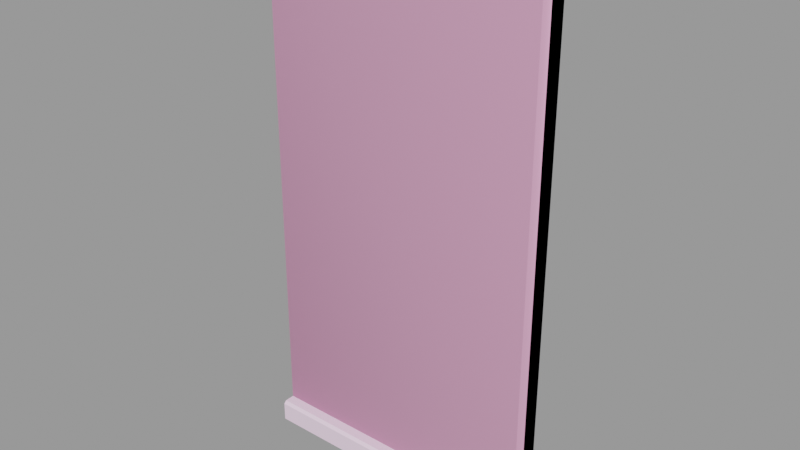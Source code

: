 # Source: window1.blend  (saved by Blender 2.92.15; exported with 4.5.12 LTS)
import bpy
from mathutils import Matrix  # noqa: F401  (used for matrix-valued properties, if any)

bpy.ops.wm.read_factory_settings(use_empty=True)
scene = bpy.context.scene
scene.name = 'window1.qc'

# ---- collections
col_window1 = bpy.data.collections.new('window1'); scene.collection.children.link(col_window1)

# ---- materials (node trees are filled in below, after node groups)
mat_window1 = bpy.data.materials.new('window1')
mat_window1.use_transparent_shadow = False
mat_window1.diffuse_color = (0.9932, 0.7477, 0.9477, 1.0)
mat_phy = bpy.data.materials.new('  phy')
mat_phy.use_transparent_shadow = False
mat_phy.diffuse_color = (0.8499, 0.4015, 0.6188, 1.0)

# ---- material node trees

# ---- meshes
me_window1 = bpy.data.meshes.new('window1')
me_window1.from_pydata([(-21.0, -0.2684, -43.5), (-21.0, -0.5203, -43.5), (-9.0, -0.2684, -43.5), (-9.0, -0.5203, -43.5), (-21.75, -0.5203, 2.25), (-21.75, -0.5203, 47.25), (-21.75, -1.45, 47.25), (-21.75, -0.7063, 2.25), (-21.75, -0.7063, 0.75), (-21.75, -1.45, -44.25), (-21.75, -0.5203, 0.75), (-21.75, -0.5203, -44.25), (-8.25, -0.7063, -44.25), (-8.25, -0.7063, 0.75), (-8.25, -0.5203, 0.75), (-8.25, -0.5203, -44.25), (-6.75, -0.7063, -44.25), (6.75, -0.7063, -44.25), (6.75, -0.5203, -44.25), (-6.75, -0.5203, -44.25), (8.25, -0.7063, -44.25), (21.75, -1.45, -44.25), (8.25, -0.5203, -44.25), (21.75, -0.5203, -44.25), (-6.75, -0.7063, 47.25), (-6.75, -0.7063, 2.25), (-6.75, -0.5203, 2.25), (-6.75, -0.5203, 47.25), (8.25, -0.7063, 47.25), (8.25, -0.7063, 2.25), (8.25, -0.5203, 2.25), (8.25, -0.5203, 47.25), (6.0, -0.5203, 46.5), (6.75, -0.5203, 47.25), (-6.0, -0.5203, 46.5), (-6.0, -0.5203, 25.5), (-6.0, -0.5203, 24.0), (6.0, -0.5203, 25.5), (6.0, -0.5203, 24.0), (6.75, -0.5203, 2.25), (6.0, -0.5203, 3.0), (-6.0, -0.5203, 3.0), (6.75, -0.7063, 0.75), (6.75, -0.5203, 0.75), (-27.0, -7.876, -51.0), (27.0, -7.876, -51.0), (27.0, -8.125, -50.72), (-27.0, -8.125, -50.72), (-27.0, -3.249, 52.5), (-27.0, -3e-06, 52.5), (-27.0, -3.248, -46.5), (-27.0, 1e-06, -51.0), (-27.0, -7.595, -46.5), (-27.0, -8.125, -47.03), (27.0, -3.248, -46.5), (24.0, -3.249, -46.5), (27.0, -7.595, -46.5), (24.0, -1.45, -46.5), (-24.0, -1.45, -46.5), (-24.0, -3.249, -46.5), (-8.25, -0.5203, 2.25), (-8.25, -0.7063, 2.25), (-8.25, -0.7063, 47.25), (-8.25, -0.5203, 47.25), (8.25, -0.5203, 0.75), (8.25, -0.7063, 0.75), (-6.75, -0.5203, 0.75), (-6.75, -0.7063, 0.75), (-6.0, -0.5203, -21.0), (-6.0, -0.5203, 0.0), (6.0, -0.5203, 0.0), (6.0, -0.5203, -21.0), (6.0, -0.5203, -22.5), (6.0, -0.5203, -43.5), (-6.0, -0.5203, -43.5), (-6.0, -0.5203, -22.5), (6.75, -0.7063, 2.25), (6.75, -0.7063, 47.25), (9.0, -0.5203, -43.5), (9.0, -0.5203, -22.5), (21.0, -0.5203, -43.5), (21.0, -0.5203, -22.5), (21.0, -0.5203, -21.0), (9.0, -0.5203, -21.0), (9.0, -0.5203, 0.0), (21.75, -0.5203, 0.75), (21.0, -0.5203, 0.0), (24.0, -3.249, 49.5), (24.0, -1.45, 49.5), (-6.0, -0.2684, 25.5), (6.0, -0.2684, 25.5), (-6.0, -0.2684, 3.0), (6.0, -0.2684, 3.0), (-6.0, -0.2684, 24.0), (6.0, -0.2684, 24.0), (-6.0, -0.2684, -21.0), (6.0, -0.2684, -21.0), (-6.0, -0.2684, 0.0), (6.0, -0.2684, 0.0), (21.0, -0.2684, 3.0), (21.0, -0.2684, 24.0), (9.0, -0.2684, 3.0), (9.0, -0.2684, 24.0), (9.0, -0.2684, -21.0), (9.0, -0.2684, 0.0), (-9.0, -0.2684, -22.5), (-21.0, -0.2684, -22.5), (-9.0, -0.2684, 3.0), (-9.0, -0.5203, 3.0), (-9.0, -0.2684, 24.0), (-9.0, -0.5203, 24.0), (-6.0, -0.2684, -22.5), (-6.0, -0.2684, -43.5), (27.0, -3.249, 52.5), (27.0, -1e-06, 52.5), (21.0, -0.2684, 25.5), (21.0, -0.2684, 46.5), (9.0, -0.2684, 25.5), (9.0, -0.2684, 46.5), (6.0, -0.2684, 46.5), (21.0, -0.2684, 0.0), (-9.0, -0.2684, 0.0), (-21.0, -0.2684, 0.0), (-9.0, -0.2684, -21.0), (-21.0, -0.2684, -21.0), (-21.0, -0.2684, 24.0), (-21.0, -0.5203, 24.0), (27.0, -8.125, -47.03), (6.0, -0.2684, -43.5), (6.0, -0.2684, -22.5), (21.0, -0.5203, 46.5), (21.0, -0.5203, 25.5), (21.0, -0.2684, -21.0), (9.0, -0.2684, -43.5), (9.0, -0.2684, -22.5), (21.75, -0.5203, 2.25), (21.75, -0.7063, 2.25), (-21.0, -0.2684, 3.0), (-9.0, -0.5203, -21.0), (-9.0, -0.5203, 0.0), (21.75, -0.7063, 0.75), (21.75, -1.45, 47.25), (21.75, -0.5203, 47.25), (-21.0, -0.5203, 3.0), (-21.0, -0.5203, 25.5), (-21.0, -0.5203, 46.5), (-9.0, -0.5203, 46.5), (-9.0, -0.5203, 25.5), (9.0, -0.5203, 25.5), (21.0, -0.2684, -22.5), (-21.0, -0.2684, 25.5), (-9.0, -0.2684, 25.5), (-21.0, -0.2684, 46.5), (-9.0, -0.2684, 46.5), (-6.0, -0.2684, 46.5), (-21.0, -0.5203, 0.0), (9.0, -0.5203, 46.5), (21.0, -0.5203, 24.0), (21.0, -0.5203, 3.0), (21.0, -0.2684, -43.5), (-21.0, -0.5203, -21.0), (-9.0, -0.5203, -22.5), (-24.0, -3.249, 49.5), (-24.0, -1.45, 49.5), (9.0, -0.5203, 3.0), (-21.0, -0.5203, -22.5), (9.0, -0.5203, 24.0), (27.0, 3e-06, -51.0)], [], [(0, 1, 2), (3, 2, 1), (4, 5, 6), (7, 4, 6), (6, 8, 7), (6, 9, 8), (9, 10, 8), (9, 11, 10), (12, 13, 14), (14, 15, 12), (16, 12, 9), (12, 15, 9), (15, 11, 9), (17, 18, 19), (17, 19, 16), (17, 16, 9), (9, 20, 17), (9, 21, 20), (21, 22, 20), (21, 23, 22), (24, 25, 26), (26, 27, 24), (28, 29, 30), (30, 31, 28), (32, 33, 34), (27, 34, 33), (35, 34, 27), (36, 35, 27), (35, 36, 37), (38, 37, 36), (33, 37, 38), (38, 39, 33), (38, 40, 39), (40, 41, 39), (26, 39, 41), (26, 41, 36), (27, 26, 36), (33, 32, 37), (17, 42, 43), (43, 18, 17), (44, 45, 46), (46, 47, 44), (48, 49, 50), (51, 50, 49), (51, 44, 50), (52, 50, 44), (44, 47, 52), (53, 52, 47), (54, 55, 56), (52, 56, 55), (57, 58, 59), (59, 55, 57), (59, 52, 55), (50, 52, 59), (60, 61, 62), (62, 63, 60), (64, 65, 20), (20, 22, 64), (66, 67, 16), (16, 19, 66), (68, 66, 19), (68, 69, 66), (66, 69, 43), (70, 43, 69), (43, 70, 71), (18, 43, 71), (71, 72, 18), (72, 73, 18), (73, 74, 18), (19, 18, 74), (19, 74, 75), (19, 75, 68), (75, 72, 68), (71, 68, 72), (39, 76, 77), (77, 33, 39), (22, 78, 79), (22, 23, 78), (80, 78, 23), (81, 80, 23), (82, 81, 23), (81, 82, 79), (83, 79, 82), (79, 83, 22), (83, 64, 22), (83, 84, 64), (64, 84, 85), (86, 85, 84), (85, 86, 82), (23, 85, 82), (87, 88, 55), (57, 55, 88), (35, 37, 89), (90, 89, 37), (91, 92, 93), (94, 93, 92), (95, 96, 97), (98, 97, 96), (99, 100, 101), (102, 101, 100), (94, 92, 38), (40, 38, 92), (103, 104, 83), (84, 83, 104), (105, 106, 2), (0, 2, 106), (107, 108, 109), (110, 109, 108), (111, 75, 112), (74, 112, 75), (48, 113, 49), (114, 49, 113), (115, 116, 117), (118, 117, 116), (119, 90, 32), (37, 32, 90), (104, 120, 84), (86, 84, 120), (121, 122, 123), (124, 123, 122), (109, 110, 125), (126, 125, 110), (97, 69, 95), (68, 95, 69), (53, 127, 52), (56, 52, 127), (112, 128, 111), (129, 111, 128), (41, 40, 91), (92, 91, 40), (74, 73, 112), (128, 112, 73), (116, 115, 130), (131, 130, 115), (120, 132, 86), (82, 86, 132), (133, 134, 78), (79, 78, 134), (30, 29, 135), (136, 135, 29), (137, 107, 125), (109, 125, 107), (93, 36, 91), (41, 91, 36), (123, 138, 121), (139, 121, 138), (85, 23, 21), (140, 85, 21), (136, 140, 21), (21, 141, 136), (141, 135, 136), (141, 142, 135), (77, 28, 141), (28, 31, 141), (31, 142, 141), (24, 27, 33), (24, 33, 77), (24, 77, 141), (62, 24, 141), (141, 6, 62), (6, 63, 62), (6, 5, 63), (110, 108, 60), (108, 143, 60), (4, 60, 143), (4, 143, 126), (5, 4, 126), (126, 144, 5), (144, 145, 5), (145, 146, 5), (63, 5, 146), (63, 146, 147), (60, 63, 147), (147, 110, 60), (110, 147, 126), (144, 126, 147), (43, 42, 66), (67, 66, 42), (25, 76, 26), (39, 26, 76), (69, 97, 70), (98, 70, 97), (115, 117, 131), (148, 131, 117), (132, 103, 82), (83, 82, 103), (134, 149, 79), (81, 79, 149), (85, 140, 64), (65, 64, 140), (150, 151, 152), (153, 152, 151), (154, 34, 89), (35, 89, 34), (121, 139, 122), (155, 122, 139), (53, 47, 127), (46, 127, 47), (117, 118, 148), (156, 148, 118), (100, 99, 157), (158, 157, 99), (149, 159, 81), (80, 81, 159), (152, 145, 150), (144, 150, 145), (122, 155, 124), (160, 124, 155), (2, 3, 105), (161, 105, 3), (60, 4, 61), (7, 61, 4), (162, 59, 163), (58, 163, 59), (55, 54, 87), (113, 87, 54), (87, 113, 162), (48, 162, 113), (48, 50, 162), (59, 162, 50), (36, 93, 38), (94, 38, 93), (163, 88, 162), (87, 162, 88), (118, 116, 156), (130, 156, 116), (99, 101, 158), (164, 158, 101), (159, 133, 80), (78, 80, 133), (150, 144, 151), (147, 151, 144), (124, 160, 123), (138, 123, 160), (105, 161, 106), (165, 106, 161), (10, 14, 8), (13, 8, 14), (42, 76, 67), (25, 67, 76), (20, 65, 17), (42, 17, 65), (65, 29, 42), (76, 42, 29), (76, 29, 77), (28, 77, 29), (65, 140, 29), (136, 29, 140), (12, 16, 13), (67, 13, 16), (13, 67, 61), (25, 61, 67), (25, 24, 61), (62, 61, 24), (7, 8, 61), (13, 61, 8), (165, 161, 160), (138, 160, 161), (14, 138, 161), (14, 139, 138), (14, 10, 139), (155, 139, 10), (160, 155, 10), (160, 10, 11), (11, 165, 160), (11, 1, 165), (11, 15, 1), (3, 1, 15), (161, 3, 15), (161, 15, 14), (68, 71, 95), (96, 95, 71), (34, 154, 32), (119, 32, 154), (89, 90, 154), (119, 154, 90), (134, 133, 149), (159, 149, 133), (101, 102, 164), (166, 164, 102), (129, 128, 72), (73, 72, 128), (151, 147, 153), (146, 153, 147), (125, 126, 137), (143, 137, 126), (106, 165, 0), (1, 0, 165), (113, 54, 114), (167, 114, 54), (167, 54, 45), (46, 45, 54), (54, 56, 46), (127, 46, 56), (75, 111, 72), (129, 72, 111), (167, 45, 51), (44, 51, 45), (104, 103, 120), (132, 120, 103), (102, 100, 166), (157, 166, 100), (98, 96, 70), (71, 70, 96), (166, 157, 148), (131, 148, 157), (130, 142, 156), (31, 156, 142), (148, 156, 31), (148, 31, 30), (30, 166, 148), (30, 164, 166), (30, 135, 164), (158, 164, 135), (157, 158, 135), (157, 135, 142), (142, 131, 157), (142, 130, 131), (6, 163, 9), (58, 9, 163), (58, 57, 9), (21, 9, 57), (21, 57, 141), (88, 141, 57), (141, 88, 6), (163, 6, 88), (153, 146, 152), (145, 152, 146), (137, 143, 107), (108, 107, 143)])
me_window1.polygons.foreach_set('use_smooth', [True] * 330)
_k = set([(0, 1), (0, 2), (0, 106), (1, 3), (1, 165), (2, 3), (2, 105), (3, 161), (4, 5), (4, 7), (4, 60), (5, 6), (5, 63), (6, 9), (6, 141), (7, 8), (7, 61), (8, 10), (8, 13), (9, 11), (9, 21), (10, 11), (10, 14), (11, 15), (12, 13), (12, 15), (12, 16), (13, 14), (14, 15), (16, 19), (16, 67), (17, 18), (17, 20), (17, 42), (18, 19), (18, 43), (19, 66), (20, 22), (20, 65), (21, 23), (21, 141), (22, 23), (22, 64), (23, 85), (24, 25), (24, 27), (24, 62), (25, 26), (25, 76), (26, 27), (26, 39), (27, 33), (28, 29), (28, 31), (28, 77), (29, 30), (29, 136), (30, 31), (30, 135), (31, 142), (32, 34), (32, 37), (32, 119), (33, 39), (33, 77), (34, 35), (34, 154), (35, 37), (35, 89), (36, 38), (36, 41), (36, 93), (37, 90), (38, 40), (38, 94), (39, 76), (40, 41), (40, 92), (41, 91), (42, 43), (42, 67), (43, 66), (44, 45), (44, 47), (44, 51), (45, 46), (45, 167), (46, 47), (46, 127), (47, 53), (48, 49), (48, 50), (48, 113), (49, 113), (50, 51), (50, 52), (50, 59), (52, 53), (52, 56), (53, 127), (54, 55), (54, 56), (54, 113), (54, 114), (55, 57), (55, 87), (56, 127), (57, 58), (57, 88), (58, 59), (58, 163), (59, 162), (60, 61), (60, 63), (61, 62), (62, 63), (64, 65), (64, 85), (65, 140), (66, 67), (68, 69), (68, 71), (68, 95), (69, 70), (69, 97), (70, 71), (70, 98), (71, 96), (72, 73), (72, 75), (72, 129), (73, 74), (73, 128), (74, 75), (74, 112), (75, 111), (76, 77), (78, 79), (78, 80), (78, 133), (79, 81), (79, 134), (80, 81), (80, 159), (81, 149), (82, 83), (82, 86), (82, 132), (83, 84), (83, 103), (84, 86), (84, 104), (85, 140), (86, 120), (87, 88), (87, 162), (88, 163), (89, 90), (89, 154), (90, 119), (91, 92), (91, 93), (92, 94), (93, 94), (95, 96), (95, 97), (96, 98), (97, 98), (99, 100), (99, 101), (99, 158), (100, 102), (100, 157), (101, 102), (101, 164), (102, 166), (103, 104), (103, 132), (104, 120), (105, 106), (105, 161), (106, 165), (107, 108), (107, 109), (107, 137), (108, 110), (108, 143), (109, 110), (109, 125), (110, 126), (111, 112), (111, 129), (112, 128), (113, 114), (115, 116), (115, 117), (115, 131), (116, 118), (116, 130), (117, 118), (117, 148), (118, 156), (119, 154), (120, 132), (121, 122), (121, 123), (121, 139), (122, 124), (122, 155), (123, 124), (123, 138), (124, 160), (125, 126), (125, 137), (126, 143), (128, 129), (130, 131), (130, 156), (131, 148), (133, 134), (133, 159), (134, 149), (135, 136), (135, 142), (136, 140), (137, 143), (138, 139), (138, 160), (139, 155), (141, 142), (144, 145), (144, 147), (144, 150), (145, 146), (145, 152), (146, 147), (146, 153), (147, 151), (148, 156), (149, 159), (150, 151), (150, 152), (151, 153), (152, 153), (155, 160), (157, 158), (157, 166), (158, 164), (161, 165), (162, 163), (164, 166)])
me_window1.attributes.new('sharp_edge', 'BOOLEAN', 'EDGE').data.foreach_set('value', [ (min(e.vertices), max(e.vertices)) in _k for e in me_window1.edges])
_uv = me_window1.uv_layers.new(name='UVMap')
_uv.uv.foreach_set('vector', [0.2974, 0.1076, 0.2961, 0.1064, 0.3501, 0.1076, 0.3513, 0.1064, 0.3501, 0.1076, 0.2961, 0.1064, 0.2912, 0.3302, 0.2912, 0.5545, 0.2869, 0.5545, 0.2903, 0.3302, 0.2912, 0.3302, 0.2869, 0.5545, 0.2869, 0.5545, 0.2904, 0.3226, 0.2903, 0.3302, 0.2869, 0.5545, 0.2869, 0.09499, 0.2904, 0.3226, 0.2869, 0.09499, 0.2912, 0.3226, 0.2904, 0.3226, 0.2869, 0.09499, 0.2912, 0.09499, 0.2912, 0.3226, 0.3556, 0.1028, 0.3556, 0.32, 0.3548, 0.32, 0.3548, 0.32, 0.3548, 0.1028, 0.3556, 0.1028, 0.3638, 0.1003, 0.3567, 0.1003, 0.2937, 0.0967, 0.3567, 0.1003, 0.3566, 0.1012, 0.2937, 0.0967, 0.3566, 0.1012, 0.2937, 0.1012, 0.2937, 0.0967, 0.4291, 0.1003, 0.4291, 0.1012, 0.3639, 0.1012, 0.4291, 0.1003, 0.3639, 0.1012, 0.3638, 0.1003, 0.4291, 0.1003, 0.3638, 0.1003, 0.2937, 0.0967, 0.2937, 0.0967, 0.4362, 0.1003, 0.4291, 0.1003, 0.2937, 0.0967, 0.4993, 0.0967, 0.4362, 0.1003, 0.4993, 0.0967, 0.4363, 0.1012, 0.4362, 0.1003, 0.4993, 0.0967, 0.4993, 0.1012, 0.4363, 0.1012, 0.365, 0.5485, 0.365, 0.3315, 0.3658, 0.3315, 0.3658, 0.3315, 0.3658, 0.5485, 0.365, 0.5485, 0.4371, 0.5484, 0.4371, 0.3324, 0.4379, 0.3324, 0.4379, 0.3324, 0.4379, 0.5484, 0.4371, 0.5484, 0.4238, 0.5449, 0.4272, 0.5485, 0.3691, 0.5449, 0.3658, 0.5485, 0.3691, 0.5449, 0.4272, 0.5485, 0.3691, 0.4436, 0.3691, 0.5449, 0.3658, 0.5485, 0.3691, 0.4364, 0.3691, 0.4436, 0.3658, 0.5485, 0.3691, 0.4436, 0.3691, 0.4364, 0.4238, 0.4436, 0.4238, 0.4364, 0.4238, 0.4436, 0.3691, 0.4364, 0.4272, 0.5485, 0.4238, 0.4436, 0.4238, 0.4364, 0.4238, 0.4364, 0.4272, 0.3315, 0.4272, 0.5485, 0.4238, 0.4364, 0.4238, 0.335, 0.4272, 0.3315, 0.4238, 0.335, 0.3691, 0.335, 0.4272, 0.3315, 0.3658, 0.3315, 0.4272, 0.3315, 0.3691, 0.335, 0.3658, 0.3315, 0.3691, 0.335, 0.3691, 0.4364, 0.3658, 0.5485, 0.3658, 0.3315, 0.3691, 0.4364, 0.4272, 0.5485, 0.4238, 0.5449, 0.4238, 0.4436, 0.428, 0.1027, 0.428, 0.3208, 0.4272, 0.3208, 0.4272, 0.3208, 0.4272, 0.1027, 0.428, 0.1027, 0.2609, 0.03854, 0.5321, 0.03854, 0.5321, 0.04042, 0.5321, 0.04042, 0.2609, 0.04042, 0.2609, 0.03854, 0.2336, 0.5182, 0.2113, 0.5183, 0.2336, 0.06025, 0.2113, 0.03884, 0.2336, 0.06025, 0.2113, 0.5183, 0.2113, 0.03884, 0.2597, 0.03884, 0.2336, 0.06025, 0.2584, 0.06025, 0.2336, 0.06025, 0.2597, 0.03884, 0.2597, 0.03884, 0.2609, 0.04042, 0.2584, 0.06025, 0.2609, 0.05749, 0.2584, 0.06025, 0.2609, 0.04042, 0.5321, 0.08265, 0.5173, 0.08265, 0.5321, 0.06125, 0.2609, 0.06125, 0.5321, 0.06125, 0.5173, 0.08265, 0.5173, 0.08542, 0.2756, 0.08542, 0.2756, 0.08265, 0.2756, 0.08265, 0.5173, 0.08265, 0.5173, 0.08542, 0.2756, 0.08265, 0.2609, 0.06125, 0.5173, 0.08265, 0.2609, 0.08265, 0.2609, 0.06125, 0.2756, 0.08265, 0.355, 0.3324, 0.3558, 0.3324, 0.3558, 0.5484, 0.3558, 0.5484, 0.355, 0.5484, 0.355, 0.3324, 0.4382, 0.32, 0.4373, 0.32, 0.4373, 0.1028, 0.4373, 0.1028, 0.4382, 0.1028, 0.4382, 0.32, 0.3658, 0.3208, 0.365, 0.3208, 0.365, 0.1027, 0.365, 0.1027, 0.3658, 0.1027, 0.3658, 0.3208, 0.3691, 0.2154, 0.3658, 0.3208, 0.3658, 0.1027, 0.3691, 0.2154, 0.3691, 0.3172, 0.3658, 0.3208, 0.3658, 0.3208, 0.3691, 0.3172, 0.4272, 0.3208, 0.4238, 0.3172, 0.4272, 0.3208, 0.3691, 0.3172, 0.4272, 0.3208, 0.4238, 0.3172, 0.4238, 0.2154, 0.4272, 0.1027, 0.4272, 0.3208, 0.4238, 0.2154, 0.4238, 0.2154, 0.4238, 0.2081, 0.4272, 0.1027, 0.4238, 0.2081, 0.4238, 0.1063, 0.4272, 0.1027, 0.4238, 0.1063, 0.3691, 0.1063, 0.4272, 0.1027, 0.3658, 0.1027, 0.4272, 0.1027, 0.3691, 0.1063, 0.3658, 0.1027, 0.3691, 0.1063, 0.3691, 0.2081, 0.3658, 0.1027, 0.3691, 0.2081, 0.3691, 0.2154, 0.3691, 0.2081, 0.4238, 0.2081, 0.3691, 0.2154, 0.4238, 0.2154, 0.3691, 0.2154, 0.4238, 0.2081, 0.4272, 0.3315, 0.428, 0.3315, 0.428, 0.5485, 0.428, 0.5485, 0.4272, 0.5485, 0.4272, 0.3315, 0.4382, 0.1028, 0.4416, 0.1064, 0.4416, 0.2078, 0.4382, 0.1028, 0.5003, 0.1028, 0.4416, 0.1064, 0.4969, 0.1064, 0.4416, 0.1064, 0.5003, 0.1028, 0.4969, 0.2078, 0.4969, 0.1064, 0.5003, 0.1028, 0.4969, 0.215, 0.4969, 0.2078, 0.5003, 0.1028, 0.4969, 0.2078, 0.4969, 0.215, 0.4416, 0.2078, 0.4416, 0.215, 0.4416, 0.2078, 0.4969, 0.215, 0.4416, 0.2078, 0.4416, 0.215, 0.4382, 0.1028, 0.4416, 0.215, 0.4382, 0.32, 0.4382, 0.1028, 0.4416, 0.215, 0.4416, 0.3164, 0.4382, 0.32, 0.4382, 0.32, 0.4416, 0.3164, 0.5003, 0.32, 0.4969, 0.3164, 0.5003, 0.32, 0.4416, 0.3164, 0.5003, 0.32, 0.4969, 0.3164, 0.4969, 0.215, 0.5003, 0.1028, 0.5003, 0.32, 0.4969, 0.215, 0.5304, 0.5677, 0.5173, 0.5675, 0.5304, 0.08542, 0.5173, 0.08542, 0.5304, 0.08542, 0.5173, 0.5675, 0.3691, 0.4436, 0.4238, 0.4436, 0.3705, 0.4447, 0.4224, 0.4447, 0.3705, 0.4447, 0.4238, 0.4436, 0.01535, 0.76, 0.1995, 0.76, 0.01535, 0.9861, 0.1995, 0.9861, 0.01535, 0.9861, 0.1995, 0.76, 0.01535, 0.76, 0.1995, 0.76, 0.01535, 0.9861, 0.1995, 0.9861, 0.01535, 0.9861, 0.1995, 0.76, 0.1995, 0.76, 0.1995, 0.9861, 0.01535, 0.76, 0.01535, 0.9861, 0.01535, 0.76, 0.1995, 0.9861, 0.4227, 0.4353, 0.4227, 0.3363, 0.4238, 0.4364, 0.4238, 0.335, 0.4238, 0.4364, 0.4227, 0.3363, 0.4428, 0.2161, 0.4427, 0.3153, 0.4416, 0.215, 0.4416, 0.3164, 0.4416, 0.215, 0.4427, 0.3153, 0.1995, 0.9861, 0.01535, 0.9861, 0.1995, 0.76, 0.01535, 0.76, 0.1995, 0.76, 0.01535, 0.9861, 0.3504, 0.3372, 0.3516, 0.336, 0.3504, 0.4357, 0.3516, 0.4368, 0.3504, 0.4357, 0.3516, 0.336, 0.3703, 0.2069, 0.3691, 0.2081, 0.3703, 0.1074, 0.3691, 0.1063, 0.3703, 0.1074, 0.3691, 0.2081, 0.2454, 0.5962, 0.5475, 0.5962, 0.2454, 0.6178, 0.5475, 0.6178, 0.2454, 0.6178, 0.5475, 0.5962, 0.1995, 0.76, 0.1995, 0.9861, 0.01535, 0.76, 0.01535, 0.9861, 0.01535, 0.76, 0.1995, 0.9861, 0.4227, 0.5439, 0.4227, 0.4445, 0.4238, 0.5449, 0.4238, 0.4436, 0.4238, 0.5449, 0.4227, 0.4445, 0.4428, 0.3152, 0.4956, 0.3152, 0.4416, 0.3164, 0.4969, 0.3164, 0.4416, 0.3164, 0.4956, 0.3152, 0.1995, 0.9861, 0.01535, 0.9861, 0.1995, 0.76, 0.01535, 0.76, 0.1995, 0.76, 0.01535, 0.9861, 0.3503, 0.4356, 0.3516, 0.4368, 0.2972, 0.4356, 0.2959, 0.4368, 0.2972, 0.4356, 0.3516, 0.4368, 0.3703, 0.3161, 0.3691, 0.3172, 0.3703, 0.2165, 0.3691, 0.2154, 0.3703, 0.2165, 0.3691, 0.3172, 0.2609, 0.05749, 0.5321, 0.05749, 0.2609, 0.06125, 0.5321, 0.06125, 0.2609, 0.06125, 0.5321, 0.05749, 0.01535, 0.76, 0.1995, 0.76, 0.01535, 0.9861, 0.1995, 0.9861, 0.01535, 0.9861, 0.1995, 0.76, 0.3691, 0.335, 0.4238, 0.335, 0.3705, 0.3361, 0.4224, 0.3361, 0.3705, 0.3361, 0.4238, 0.335, 0.3691, 0.1063, 0.4238, 0.1063, 0.3705, 0.1075, 0.4224, 0.1075, 0.3705, 0.1075, 0.4238, 0.1063, 0.4959, 0.5437, 0.4959, 0.4449, 0.497, 0.5447, 0.497, 0.444, 0.497, 0.5447, 0.4959, 0.4449, 0.4957, 0.3153, 0.4957, 0.2161, 0.4969, 0.3164, 0.4969, 0.215, 0.4969, 0.3164, 0.4957, 0.2161, 0.4428, 0.1075, 0.4428, 0.2065, 0.4416, 0.1064, 0.4416, 0.2078, 0.4416, 0.1064, 0.4428, 0.2065, 0.4379, 0.3324, 0.4379, 0.3315, 0.5005, 0.3324, 0.5005, 0.3315, 0.5005, 0.3324, 0.4379, 0.3315, 0.01535, 0.76, 0.1995, 0.76, 0.01535, 0.9861, 0.1995, 0.9861, 0.01535, 0.9861, 0.1995, 0.76, 0.3703, 0.4353, 0.3691, 0.4364, 0.3703, 0.3363, 0.3691, 0.335, 0.3703, 0.3363, 0.3691, 0.4364, 0.3502, 0.2161, 0.3513, 0.215, 0.3502, 0.3153, 0.3514, 0.3164, 0.3502, 0.3153, 0.3513, 0.215, 0.5017, 0.3226, 0.5017, 0.09499, 0.506, 0.09499, 0.5026, 0.3226, 0.5017, 0.3226, 0.506, 0.09499, 0.5026, 0.3302, 0.5026, 0.3226, 0.506, 0.09499, 0.506, 0.09499, 0.506, 0.5545, 0.5026, 0.3302, 0.506, 0.5545, 0.5018, 0.3302, 0.5026, 0.3302, 0.506, 0.5545, 0.5018, 0.5545, 0.5018, 0.3302, 0.4291, 0.5504, 0.4362, 0.5504, 0.5, 0.554, 0.4362, 0.5504, 0.4362, 0.5495, 0.5, 0.554, 0.4362, 0.5495, 0.5, 0.5495, 0.5, 0.554, 0.3638, 0.5504, 0.3638, 0.5495, 0.4291, 0.5495, 0.3638, 0.5504, 0.4291, 0.5495, 0.4291, 0.5504, 0.3638, 0.5504, 0.4291, 0.5504, 0.5, 0.554, 0.3567, 0.5504, 0.3638, 0.5504, 0.5, 0.554, 0.5, 0.554, 0.293, 0.554, 0.3567, 0.5504, 0.293, 0.554, 0.3567, 0.5495, 0.3567, 0.5504, 0.293, 0.554, 0.293, 0.5495, 0.3567, 0.5495, 0.3516, 0.4368, 0.3516, 0.336, 0.355, 0.3324, 0.3516, 0.336, 0.2959, 0.336, 0.355, 0.3324, 0.2925, 0.3324, 0.355, 0.3324, 0.2959, 0.336, 0.2925, 0.3324, 0.2959, 0.336, 0.2959, 0.4368, 0.2925, 0.5484, 0.2925, 0.3324, 0.2959, 0.4368, 0.2959, 0.4368, 0.2959, 0.444, 0.2925, 0.5484, 0.2959, 0.444, 0.2959, 0.5447, 0.2925, 0.5484, 0.2959, 0.5447, 0.3516, 0.5447, 0.2925, 0.5484, 0.355, 0.5484, 0.2925, 0.5484, 0.3516, 0.5447, 0.355, 0.5484, 0.3516, 0.5447, 0.3516, 0.444, 0.355, 0.3324, 0.355, 0.5484, 0.3516, 0.444, 0.3516, 0.444, 0.3516, 0.4368, 0.355, 0.3324, 0.3516, 0.4368, 0.3516, 0.444, 0.2959, 0.4368, 0.2959, 0.444, 0.2959, 0.4368, 0.3516, 0.444, 0.4272, 0.3208, 0.4272, 0.3217, 0.3658, 0.3208, 0.3658, 0.3217, 0.3658, 0.3208, 0.4272, 0.3217, 0.3658, 0.3307, 0.4272, 0.3307, 0.3658, 0.3315, 0.4272, 0.3315, 0.3658, 0.3315, 0.4272, 0.3307, 0.3691, 0.3172, 0.3705, 0.3161, 0.4238, 0.3172, 0.4224, 0.3161, 0.4238, 0.3172, 0.3705, 0.3161, 0.4957, 0.4451, 0.4426, 0.4451, 0.497, 0.444, 0.4414, 0.444, 0.497, 0.444, 0.4426, 0.4451, 0.4956, 0.2162, 0.4428, 0.2162, 0.4969, 0.215, 0.4416, 0.215, 0.4969, 0.215, 0.4428, 0.2162, 0.4429, 0.2066, 0.4956, 0.2066, 0.4416, 0.2078, 0.4969, 0.2078, 0.4416, 0.2078, 0.4956, 0.2066, 0.5003, 0.32, 0.5003, 0.3209, 0.4382, 0.32, 0.4382, 0.3209, 0.4382, 0.32, 0.5003, 0.3209, 0.01535, 0.76, 0.1995, 0.76, 0.01535, 0.9861, 0.1995, 0.9861, 0.01535, 0.9861, 0.1995, 0.76, 0.3703, 0.5439, 0.3691, 0.5449, 0.3703, 0.4445, 0.3691, 0.4436, 0.3703, 0.4445, 0.3691, 0.5449, 0.3501, 0.3152, 0.3514, 0.3164, 0.2973, 0.3152, 0.2961, 0.3164, 0.2973, 0.3152, 0.3514, 0.3164, 0.2609, 0.05749, 0.2609, 0.04042, 0.5321, 0.05749, 0.5321, 0.04042, 0.5321, 0.05749, 0.2609, 0.04042, 0.4425, 0.4449, 0.4425, 0.5437, 0.4414, 0.444, 0.4414, 0.5447, 0.4414, 0.444, 0.4425, 0.5437, 0.4959, 0.4357, 0.4959, 0.3372, 0.497, 0.4368, 0.497, 0.336, 0.497, 0.4368, 0.4959, 0.3372, 0.4957, 0.2065, 0.4957, 0.1075, 0.4969, 0.2078, 0.4969, 0.1064, 0.4969, 0.2078, 0.4957, 0.1075, 0.2971, 0.5437, 0.2959, 0.5447, 0.2971, 0.4449, 0.2959, 0.444, 0.2971, 0.4449, 0.2959, 0.5447, 0.2972, 0.3153, 0.2961, 0.3164, 0.2972, 0.2161, 0.2961, 0.215, 0.2972, 0.2161, 0.2961, 0.3164, 0.3502, 0.1075, 0.3513, 0.1064, 0.3502, 0.2065, 0.3513, 0.2078, 0.3502, 0.2065, 0.3513, 0.1064, 0.355, 0.3324, 0.2925, 0.3324, 0.355, 0.3315, 0.2925, 0.3315, 0.355, 0.3315, 0.2925, 0.3324, 0.2626, 0.5677, 0.2626, 0.08542, 0.2756, 0.5675, 0.2756, 0.08542, 0.2756, 0.5675, 0.2626, 0.08542, 0.5319, 0.09941, 0.5475, 0.09941, 0.5319, 0.5813, 0.5475, 0.5962, 0.5319, 0.5813, 0.5475, 0.09941, 0.5319, 0.5813, 0.5475, 0.5962, 0.261, 0.5813, 0.2454, 0.5962, 0.261, 0.5813, 0.5475, 0.5962, 0.2454, 0.5962, 0.2454, 0.09941, 0.261, 0.5813, 0.261, 0.09941, 0.261, 0.5813, 0.2454, 0.09941, 0.3691, 0.4364, 0.3705, 0.4352, 0.4238, 0.4364, 0.4224, 0.4352, 0.4238, 0.4364, 0.3705, 0.4352, 0.2756, 0.5675, 0.5173, 0.5675, 0.2756, 0.579, 0.5173, 0.579, 0.2756, 0.579, 0.5173, 0.5675, 0.4427, 0.5436, 0.4958, 0.5436, 0.4414, 0.5447, 0.497, 0.5447, 0.4414, 0.5447, 0.4958, 0.5436, 0.4957, 0.3371, 0.4426, 0.3371, 0.497, 0.336, 0.4414, 0.336, 0.497, 0.336, 0.4426, 0.3371, 0.4956, 0.1076, 0.4428, 0.1076, 0.4969, 0.1064, 0.4416, 0.1064, 0.4969, 0.1064, 0.4428, 0.1076, 0.2972, 0.4451, 0.2959, 0.444, 0.3504, 0.4451, 0.3516, 0.444, 0.3504, 0.4451, 0.2959, 0.444, 0.2974, 0.2162, 0.2961, 0.215, 0.3502, 0.2162, 0.3513, 0.215, 0.3502, 0.2162, 0.2961, 0.215, 0.3501, 0.2066, 0.3513, 0.2078, 0.2974, 0.2066, 0.2961, 0.2078, 0.2974, 0.2066, 0.3513, 0.2078, 0.2927, 0.32, 0.3548, 0.32, 0.2927, 0.3209, 0.3548, 0.3209, 0.2927, 0.3209, 0.3548, 0.32, 0.4291, 0.3229, 0.4291, 0.3302, 0.3638, 0.3229, 0.3638, 0.3302, 0.3638, 0.3229, 0.4291, 0.3302, 0.4362, 0.1003, 0.4362, 0.3229, 0.4291, 0.1003, 0.4291, 0.3229, 0.4291, 0.1003, 0.4362, 0.3229, 0.4362, 0.3229, 0.4362, 0.3302, 0.4291, 0.3229, 0.4291, 0.3302, 0.4291, 0.3229, 0.4362, 0.3302, 0.4291, 0.3302, 0.4362, 0.3302, 0.4291, 0.5504, 0.4362, 0.5504, 0.4291, 0.5504, 0.4362, 0.3302, 0.4362, 0.3229, 0.5004, 0.3229, 0.4362, 0.3302, 0.5003, 0.3302, 0.4362, 0.3302, 0.5004, 0.3229, 0.3567, 0.1003, 0.3638, 0.1003, 0.3567, 0.3229, 0.3638, 0.3229, 0.3567, 0.3229, 0.3638, 0.1003, 0.3567, 0.3229, 0.3638, 0.3229, 0.3567, 0.3302, 0.3638, 0.3302, 0.3567, 0.3302, 0.3638, 0.3229, 0.3638, 0.3302, 0.3638, 0.5504, 0.3567, 0.3302, 0.3567, 0.5504, 0.3567, 0.3302, 0.3638, 0.5504, 0.2926, 0.3302, 0.2926, 0.3229, 0.3567, 0.3302, 0.3567, 0.3229, 0.3567, 0.3302, 0.2926, 0.3229, 0.2961, 0.2078, 0.3513, 0.2078, 0.2961, 0.215, 0.3513, 0.215, 0.2961, 0.215, 0.3513, 0.2078, 0.3548, 0.32, 0.3513, 0.215, 0.3513, 0.2078, 0.3548, 0.32, 0.3514, 0.3164, 0.3513, 0.215, 0.3548, 0.32, 0.2927, 0.32, 0.3514, 0.3164, 0.2961, 0.3164, 0.3514, 0.3164, 0.2927, 0.32, 0.2961, 0.215, 0.2961, 0.3164, 0.2927, 0.32, 0.2961, 0.215, 0.2927, 0.32, 0.2927, 0.1028, 0.2927, 0.1028, 0.2961, 0.2078, 0.2961, 0.215, 0.2927, 0.1028, 0.2961, 0.1064, 0.2961, 0.2078, 0.2927, 0.1028, 0.3548, 0.1028, 0.2961, 0.1064, 0.3513, 0.1064, 0.2961, 0.1064, 0.3548, 0.1028, 0.3513, 0.2078, 0.3513, 0.1064, 0.3548, 0.1028, 0.3513, 0.2078, 0.3548, 0.1028, 0.3548, 0.32, 0.3691, 0.2154, 0.4238, 0.2154, 0.3705, 0.2165, 0.4224, 0.2165, 0.3705, 0.2165, 0.4238, 0.2154, 0.3691, 0.5449, 0.3705, 0.5438, 0.4238, 0.5449, 0.4224, 0.5438, 0.4238, 0.5449, 0.3705, 0.5438, 0.01535, 0.76, 0.1995, 0.76, 0.01535, 0.9861, 0.1995, 0.9861, 0.01535, 0.9861, 0.1995, 0.76, 0.01535, 0.9861, 0.01535, 0.76, 0.1995, 0.9861, 0.1995, 0.76, 0.1995, 0.9861, 0.01535, 0.76, 0.4425, 0.3372, 0.4425, 0.4357, 0.4414, 0.336, 0.4414, 0.4368, 0.4414, 0.336, 0.4425, 0.4357, 0.4227, 0.2069, 0.4227, 0.1074, 0.4238, 0.2081, 0.4238, 0.1063, 0.4238, 0.2081, 0.4227, 0.1074, 0.3504, 0.4449, 0.3516, 0.444, 0.3504, 0.5437, 0.3516, 0.5447, 0.3504, 0.5437, 0.3516, 0.444, 0.2971, 0.4357, 0.2959, 0.4368, 0.2971, 0.3372, 0.2959, 0.336, 0.2971, 0.3372, 0.2959, 0.4368, 0.2972, 0.2065, 0.2961, 0.2078, 0.2973, 0.1075, 0.2961, 0.1064, 0.2973, 0.1075, 0.2961, 0.2078, 0.5594, 0.5182, 0.5594, 0.06025, 0.5816, 0.5183, 0.5816, 0.03884, 0.5816, 0.5183, 0.5594, 0.06025, 0.5816, 0.03884, 0.5594, 0.06025, 0.5333, 0.03884, 0.5321, 0.04042, 0.5333, 0.03884, 0.5594, 0.06025, 0.5594, 0.06025, 0.5345, 0.06025, 0.5321, 0.04042, 0.5321, 0.05749, 0.5321, 0.04042, 0.5345, 0.06025, 0.3691, 0.2081, 0.3705, 0.207, 0.4238, 0.2081, 0.4224, 0.207, 0.4238, 0.2081, 0.3705, 0.207, 0.5321, 0.01034, 0.5321, 0.03854, 0.2609, 0.01034, 0.2609, 0.03854, 0.2609, 0.01034, 0.5321, 0.03854, 0.01535, 0.9861, 0.01535, 0.76, 0.1995, 0.9861, 0.1995, 0.76, 0.1995, 0.9861, 0.01535, 0.76, 0.4427, 0.4356, 0.4958, 0.4356, 0.4414, 0.4368, 0.497, 0.4368, 0.4414, 0.4368, 0.4958, 0.4356, 0.4227, 0.3161, 0.4227, 0.2165, 0.4238, 0.3172, 0.4238, 0.2154, 0.4238, 0.3172, 0.4227, 0.2165, 0.4414, 0.4368, 0.497, 0.4368, 0.4414, 0.444, 0.497, 0.444, 0.4414, 0.444, 0.497, 0.4368, 0.497, 0.5447, 0.5005, 0.5484, 0.4414, 0.5447, 0.4379, 0.5484, 0.4414, 0.5447, 0.5005, 0.5484, 0.4414, 0.444, 0.4414, 0.5447, 0.4379, 0.5484, 0.4414, 0.444, 0.4379, 0.5484, 0.4379, 0.3324, 0.4379, 0.3324, 0.4414, 0.4368, 0.4414, 0.444, 0.4379, 0.3324, 0.4414, 0.336, 0.4414, 0.4368, 0.4379, 0.3324, 0.5005, 0.3324, 0.4414, 0.336, 0.497, 0.336, 0.4414, 0.336, 0.5005, 0.3324, 0.497, 0.4368, 0.497, 0.336, 0.5005, 0.3324, 0.497, 0.4368, 0.5005, 0.3324, 0.5005, 0.5484, 0.5005, 0.5484, 0.497, 0.444, 0.497, 0.4368, 0.5005, 0.5484, 0.497, 0.5447, 0.497, 0.444, 0.2869, 0.5545, 0.2756, 0.5675, 0.2869, 0.09499, 0.2756, 0.08542, 0.2869, 0.09499, 0.2756, 0.5675, 0.2756, 0.08542, 0.5173, 0.08542, 0.2869, 0.09499, 0.506, 0.09499, 0.2869, 0.09499, 0.5173, 0.08542, 0.506, 0.09499, 0.5173, 0.08542, 0.506, 0.5545, 0.5173, 0.5675, 0.506, 0.5545, 0.5173, 0.08542, 0.506, 0.5545, 0.5173, 0.5675, 0.2869, 0.5545, 0.2756, 0.5675, 0.2869, 0.5545, 0.5173, 0.5675, 0.3503, 0.5436, 0.3516, 0.5447, 0.2972, 0.5436, 0.2959, 0.5447, 0.2972, 0.5436, 0.3516, 0.5447, 0.2972, 0.3371, 0.2959, 0.336, 0.3504, 0.3371, 0.3516, 0.336, 0.3504, 0.3371, 0.2959, 0.336])
me_window1.materials.append(mat_window1)
me_window1.use_remesh_fix_poles = True
me_window1.use_remesh_preserve_attributes = False
me_window1.use_mirror_vertex_groups = False
me_window1.update()
me_window1.normals_split_custom_set([tuple(v) for v in zip(*[iter([0.0, 0.0, 1.0, 0.0, 0.0, 1.0, 0.0, 0.0, 1.0, 0.0, 0.0, 1.0, 0.0, 0.0, 1.0, 0.0, 0.0, 1.0, 1.0, 0.0, 0.0, 1.0, 0.0, 0.0, 1.0, 0.0, 0.0, 1.0, 0.0, 0.0, 1.0, 0.0, 0.0, 1.0, 0.0, 0.0, 1.0, 0.0, 0.0, 1.0, 0.0, 0.0, 1.0, 0.0, 0.0, 1.0, 0.0, 0.0, 1.0, 0.0, 0.0, 1.0, 0.0, 0.0, 1.0, 0.0, 0.0, 1.0, 0.0, 0.0, 1.0, 0.0, 0.0, 1.0, 0.0, 0.0, 1.0, 0.0, 0.0, 1.0, 0.0, 0.0, -1.0, 0.0, 0.0, -1.0, 0.0, 0.0, -1.0, 0.0, 0.0, -1.0, 0.0, 0.0, -1.0, 0.0, 0.0, -1.0, 0.0, 0.0, -4.984e-07, 0.0, 1.0, 0.0, 0.0, 1.0, -7.622e-09, 0.0, 1.0, 0.0, 0.0, 1.0, 0.0, 0.0, 1.0, -7.622e-09, 0.0, 1.0, 0.0, 0.0, 1.0, 0.0, 0.0, 1.0, -7.622e-09, 0.0, 1.0, -8.128e-09, 0.0, 1.0, -1.187e-08, 0.0, 1.0, -1.041e-10, 0.0, 1.0, -8.128e-09, 0.0, 1.0, -1.041e-10, 0.0, 1.0, -4.984e-07, 0.0, 1.0, -8.128e-09, 0.0, 1.0, -4.984e-07, 0.0, 1.0, -7.622e-09, 0.0, 1.0, -7.622e-09, 0.0, 1.0, 1.532e-07, 0.0, 1.0, -8.128e-09, 0.0, 1.0, -7.622e-09, 0.0, 1.0, 1.513e-07, 0.0, 1.0, 1.532e-07, 0.0, 1.0, 1.513e-07, 0.0, 1.0, 6.546e-09, 0.0, 1.0, 1.532e-07, 0.0, 1.0, 1.513e-07, 0.0, 1.0, 1.495e-07, 0.0, 1.0, 6.546e-09, 0.0, 1.0, 1.0, 0.0, 0.0, 1.0, 0.0, 0.0, 1.0, 0.0, 0.0, 1.0, 0.0, 0.0, 1.0, 0.0, 0.0, 1.0, 0.0, 0.0, 1.0, 0.0, 0.0, 1.0, 0.0, 0.0, 1.0, 0.0, 0.0, 1.0, 0.0, 0.0, 1.0, 0.0, 0.0, 1.0, 0.0, 0.0, 6.493e-08, -1.0, -7.569e-08, 6.346e-08, -1.0, -6.808e-08, 1.352e-08, -1.0, 1.811e-08, 1.633e-08, -1.0, 2.09e-08, 1.352e-08, -1.0, 1.811e-08, 6.346e-08, -1.0, -6.808e-08, 9.17e-07, -1.0, -3.874e-10, 1.352e-08, -1.0, 1.811e-08, 1.633e-08, -1.0, 2.09e-08, 3.347e-08, -1.0, -2.799e-08, 9.17e-07, -1.0, -3.874e-10, 1.633e-08, -1.0, 2.09e-08, 9.17e-07, -1.0, -3.874e-10, 3.347e-08, -1.0, -2.799e-08, -8.116e-07, -1.0, -3.321e-10, 7.189e-08, -1.0, -2.804e-08, -8.116e-07, -1.0, -3.321e-10, 3.347e-08, -1.0, -2.799e-08, 6.346e-08, -1.0, -6.808e-08, -8.116e-07, -1.0, -3.321e-10, 7.189e-08, -1.0, -2.804e-08, 7.189e-08, -1.0, -2.804e-08, 2.063e-08, -1.0, 1.924e-08, 6.346e-08, -1.0, -6.808e-08, 7.189e-08, -1.0, -2.804e-08, 1.809e-08, -1.0, 2.649e-08, 2.063e-08, -1.0, 1.924e-08, 1.809e-08, -1.0, 2.649e-08, 6.035e-08, -1.0, -6.731e-08, 2.063e-08, -1.0, 1.924e-08, 5.915e-08, -1.0, -6.974e-08, 2.063e-08, -1.0, 1.924e-08, 6.035e-08, -1.0, -6.731e-08, 5.915e-08, -1.0, -6.974e-08, 6.035e-08, -1.0, -6.731e-08, 3.347e-08, -1.0, -2.799e-08, 1.633e-08, -1.0, 2.09e-08, 5.915e-08, -1.0, -6.974e-08, 3.347e-08, -1.0, -2.799e-08, 6.346e-08, -1.0, -6.808e-08, 6.493e-08, -1.0, -7.569e-08, -8.116e-07, -1.0, -3.321e-10, -1.0, 0.0, 0.0, -1.0, 0.0, 0.0, -1.0, 0.0, 0.0, -1.0, 0.0, 0.0, -1.0, 0.0, 0.0, -1.0, 0.0, 0.0, 9.377e-08, -0.7475, -0.6642, 0.0, -0.7475, -0.6642, 4.16e-10, -0.7475, -0.6642, 4.16e-10, -0.7475, -0.6642, 9.419e-08, -0.7475, -0.6642, 9.377e-08, -0.7475, -0.6642, -1.0, 0.0, 0.0, -1.0, 0.0, 0.0, -1.0, 0.0, 0.0, -1.0, 0.0, 0.0, -1.0, 0.0, 0.0, -1.0, 0.0, 0.0, -1.0, 0.0, 0.0, -1.0, 0.0, 0.0, -1.0, 0.0, 0.0, -1.0, 0.0, 0.0, -1.0, 0.0, 0.0, -1.0, 0.0, 0.0, -1.0, 0.0, 0.0, -1.0, 0.0, 0.0, -1.0, 0.0, 0.0, -1.0, 0.0, 0.0, -1.0, 0.0, 0.0, -1.0, 0.0, 0.0, 0.0, 0.0, 1.0, 0.0, 0.0, 1.0, 0.0, 0.0, 1.0, 9.003e-07, 0.0, 1.0, 0.0, 0.0, 1.0, 0.0, 0.0, 1.0, 0.0, 0.0, 1.0, 0.0, 0.0, 1.0, 4.801e-07, 0.0, 1.0, 4.801e-07, 0.0, 1.0, 0.0, 0.0, 1.0, 0.0, 0.0, 1.0, 4.801e-07, 0.0, 1.0, 9.003e-07, 0.0, 1.0, 0.0, 0.0, 1.0, 2.341e-06, 0.0, 1.0, 9.003e-07, 0.0, 1.0, 4.801e-07, 0.0, 1.0, -1.0, 0.0, 0.0, -1.0, 0.0, 0.0, -1.0, 0.0, 0.0, -1.0, 0.0, 0.0, -1.0, 0.0, 0.0, -1.0, 0.0, 0.0, 1.0, 0.0, 0.0, 1.0, 0.0, 0.0, 1.0, 0.0, 0.0, 1.0, 0.0, 0.0, 1.0, 0.0, 0.0, 1.0, 0.0, 0.0, 1.0, 0.0, 0.0, 1.0, 0.0, 0.0, 1.0, 0.0, 0.0, 1.0, 0.0, 0.0, 1.0, 0.0, 0.0, 1.0, 0.0, 0.0, 4.794e-08, -1.0, -3.145e-08, 1.545e-08, -1.0, 2.434e-08, 5.957e-08, -1.0, -6.978e-08, 4.794e-08, -1.0, -3.145e-08, 1.352e-08, -1.0, 2.189e-08, 1.545e-08, -1.0, 2.434e-08, 1.545e-08, -1.0, 2.434e-08, 1.352e-08, -1.0, 2.189e-08, 6.395e-08, -1.0, -6.995e-08, 6.635e-08, -1.0, -7.758e-08, 6.395e-08, -1.0, -6.995e-08, 1.352e-08, -1.0, 2.189e-08, 6.395e-08, -1.0, -6.995e-08, 6.635e-08, -1.0, -7.758e-08, 8.357e-09, -1.0, -2.802e-08, 1.982e-08, -1.0, 2.111e-08, 6.395e-08, -1.0, -6.995e-08, 8.357e-09, -1.0, -2.802e-08, 8.357e-09, -1.0, -2.802e-08, 9.186e-07, -1.0, -3.598e-10, 1.982e-08, -1.0, 2.111e-08, 9.186e-07, -1.0, -3.598e-10, 1.809e-08, -1.0, 2.838e-08, 1.982e-08, -1.0, 2.111e-08, 1.809e-08, -1.0, 2.838e-08, 6.177e-08, -1.0, -6.731e-08, 1.982e-08, -1.0, 2.111e-08, 5.957e-08, -1.0, -6.978e-08, 1.982e-08, -1.0, 2.111e-08, 6.177e-08, -1.0, -6.731e-08, 5.957e-08, -1.0, -6.978e-08, 6.177e-08, -1.0, -6.731e-08, -8.623e-07, -1.0, -3.321e-10, 5.957e-08, -1.0, -6.978e-08, -8.623e-07, -1.0, -3.321e-10, 4.794e-08, -1.0, -3.145e-08, -8.623e-07, -1.0, -3.321e-10, 9.186e-07, -1.0, -3.598e-10, 4.794e-08, -1.0, -3.145e-08, 8.357e-09, -1.0, -2.802e-08, 4.794e-08, -1.0, -3.145e-08, 9.186e-07, -1.0, -3.598e-10, -1.0, 0.0, 0.0, -1.0, 0.0, 0.0, -1.0, 0.0, 0.0, -1.0, 0.0, 0.0, -1.0, 0.0, 0.0, -1.0, 0.0, 0.0, 5.957e-08, -1.0, -7.148e-08, 6.072e-08, -1.0, -8.901e-08, -8.623e-07, -1.0, -3.598e-10, 5.957e-08, -1.0, -7.148e-08, 6.497e-07, -1.0, -6.908e-07, 6.072e-08, -1.0, -8.901e-08, 6.755e-07, -1.0, -7.417e-07, 6.072e-08, -1.0, -8.901e-08, 6.497e-07, -1.0, -6.908e-07, 9.288e-07, -1.0, 0.0, 6.755e-07, -1.0, -7.417e-07, 6.497e-07, -1.0, -6.908e-07, 8.357e-09, -1.0, -3.145e-08, 9.288e-07, -1.0, 0.0, 6.497e-07, -1.0, -6.908e-07, 9.288e-07, -1.0, 0.0, 8.357e-09, -1.0, -3.145e-08, -8.623e-07, -1.0, -3.598e-10, 4.794e-08, -1.0, -2.802e-08, -8.623e-07, -1.0, -3.598e-10, 8.357e-09, -1.0, -3.145e-08, -8.623e-07, -1.0, -3.598e-10, 4.794e-08, -1.0, -2.802e-08, 5.957e-08, -1.0, -7.148e-08, 4.794e-08, -1.0, -2.802e-08, 1.545e-08, -1.0, 2.265e-08, 5.957e-08, -1.0, -7.148e-08, 4.794e-08, -1.0, -2.802e-08, 1.352e-08, -1.0, 2e-08, 1.545e-08, -1.0, 2.265e-08, 1.545e-08, -1.0, 2.265e-08, 1.352e-08, -1.0, 2e-08, 6.395e-08, -1.0, -6.825e-08, 6.635e-08, -1.0, -7.569e-08, 6.395e-08, -1.0, -6.825e-08, 1.352e-08, -1.0, 2e-08, 6.395e-08, -1.0, -6.825e-08, 6.635e-08, -1.0, -7.569e-08, 8.357e-09, -1.0, -3.145e-08, 6.497e-07, -1.0, -6.908e-07, 6.395e-08, -1.0, -6.825e-08, 8.357e-09, -1.0, -3.145e-08, -1.0, 0.0, 0.0, -1.0, 0.0, 0.0, -1.0, 0.0, 0.0, -1.0, 0.0, 0.0, -1.0, 0.0, 0.0, -1.0, 0.0, 0.0, 0.0, 0.0, 1.0, 0.0, 0.0, 1.0, 0.0, 0.0, 1.0, 0.0, 0.0, 1.0, 0.0, 0.0, 1.0, 0.0, 0.0, 1.0, 8.444e-08, -1.0, -4.541e-08, 8.362e-08, -1.0, -4.729e-08, 8.278e-08, -1.0, -4.921e-08, 8.196e-08, -1.0, -5.109e-08, 8.278e-08, -1.0, -4.921e-08, 8.362e-08, -1.0, -4.729e-08, 8.196e-08, -1.0, -5.109e-08, 8.278e-08, -1.0, -4.921e-08, 8.362e-08, -1.0, -4.729e-08, 8.444e-08, -1.0, -4.541e-08, 8.362e-08, -1.0, -4.729e-08, 8.278e-08, -1.0, -4.921e-08, 0.0, -1.0, -4.92e-08, 0.0, -1.0, -4.92e-08, 0.0, -1.0, -4.92e-08, 0.0, -1.0, -4.92e-08, 0.0, -1.0, -4.92e-08, 0.0, -1.0, -4.92e-08, -1.0, 0.0, 0.0, -1.0, 0.0, 0.0, -1.0, 0.0, 0.0, -1.0, 0.0, 0.0, -1.0, 0.0, 0.0, -1.0, 0.0, 0.0, 1.0, 0.0, 0.0, 1.0, 0.0, 0.0, 1.0, 0.0, 0.0, 1.0, 0.0, 0.0, 1.0, 0.0, 0.0, 1.0, 0.0, 0.0, 0.0, -1.0, -4.731e-08, 0.0, -1.0, -4.668e-08, 0.0, -1.0, -4.604e-08, 0.0, -1.0, -4.541e-08, 0.0, -1.0, -4.604e-08, 0.0, -1.0, -4.668e-08, -1.0, 0.0, 0.0, -1.0, 0.0, 0.0, -1.0, 0.0, 0.0, -1.0, 0.0, 0.0, -1.0, 0.0, 0.0, -1.0, 0.0, 0.0, 1.0, 0.0, 0.0, 1.0, 0.0, 0.0, 1.0, 0.0, 0.0, 1.0, 0.0, 0.0, 1.0, 0.0, 0.0, 1.0, 0.0, 0.0, -1.74e-07, 0.0, 1.0, -1.74e-07, 0.0, 1.0, -1.74e-07, 0.0, 1.0, 0.0, 0.0, 1.0, 0.0, 0.0, 1.0, 0.0, 0.0, 1.0, 0.0, -1.0, 0.0, 5.487e-08, -1.0, -3.167e-08, 2.709e-08, -1.0, -1.563e-08, 8.196e-08, -1.0, -4.731e-08, 2.709e-08, -1.0, -1.563e-08, 5.487e-08, -1.0, -3.167e-08, -1.0, 0.0, 0.0, -1.0, 0.0, 0.0, -1.0, 0.0, 0.0, -1.0, 0.0, 0.0, -1.0, 0.0, 0.0, -1.0, 0.0, 0.0, 0.0, 0.0, -1.0, 0.0, 0.0, -1.0, 0.0, 0.0, -1.0, 0.0, 0.0, -1.0, 0.0, 0.0, -1.0, 0.0, 0.0, -1.0, 0.0, -1.0, -4.92e-08, 0.0, -1.0, -4.92e-08, 0.0, -1.0, -4.92e-08, 0.0, -1.0, -4.92e-08, 0.0, -1.0, -4.92e-08, 0.0, -1.0, -4.92e-08, 0.0, 0.0, -1.0, 0.0, 0.0, -1.0, 0.0, 0.0, -1.0, 0.0, 0.0, -1.0, 0.0, 0.0, -1.0, 0.0, 0.0, -1.0, 1.0, 0.0, 0.0, 1.0, 0.0, 0.0, 1.0, 0.0, 0.0, 1.0, 0.0, 0.0, 1.0, 0.0, 0.0, 1.0, 0.0, 0.0, 0.0, -0.7071, 0.7071, 9.336e-08, -0.7071, 0.7071, 8.326e-10, -0.7071, 0.7071, 9.419e-08, -0.7071, 0.7071, 8.326e-10, -0.7071, 0.7071, 9.336e-08, -0.7071, 0.7071, 8.444e-08, -1.0, -4.731e-08, 8.362e-08, -1.0, -4.668e-08, 8.278e-08, -1.0, -4.604e-08, 8.196e-08, -1.0, -4.541e-08, 8.278e-08, -1.0, -4.604e-08, 8.362e-08, -1.0, -4.668e-08, -3.944e-08, 0.0, 1.0, 3.839e-08, 0.0, 1.0, -3.839e-08, 0.0, 1.0, 3.944e-08, 0.0, 1.0, -3.839e-08, 0.0, 1.0, 3.839e-08, 0.0, 1.0, 0.0, 0.0, 1.0, 0.0, 0.0, 1.0, 0.0, 0.0, 1.0, 0.0, 0.0, 1.0, 0.0, 0.0, 1.0, 0.0, 0.0, 1.0, -1.0, 0.0, 0.0, -1.0, 0.0, 0.0, -1.0, 0.0, 0.0, -1.0, 0.0, 0.0, -1.0, 0.0, 0.0, -1.0, 0.0, 0.0, -1.0, 0.0, 0.0, -1.0, 0.0, 0.0, -1.0, 0.0, 0.0, -1.0, 0.0, 0.0, -1.0, 0.0, 0.0, -1.0, 0.0, 0.0, 1.0, 0.0, 0.0, 1.0, 0.0, 0.0, 1.0, 0.0, 0.0, 1.0, 0.0, 0.0, 1.0, 0.0, 0.0, 1.0, 0.0, 0.0, 0.0, 0.0, 1.0, 0.0, 0.0, 1.0, 0.0, 0.0, 1.0, 0.0, 0.0, 1.0, 0.0, 0.0, 1.0, 0.0, 0.0, 1.0, 0.0, -1.0, -4.731e-08, 0.0, -1.0, -4.668e-08, 0.0, -1.0, -4.604e-08, 0.0, -1.0, -4.541e-08, 0.0, -1.0, -4.604e-08, 0.0, -1.0, -4.668e-08, 1.0, 0.0, 0.0, 1.0, 0.0, 0.0, 1.0, 0.0, 0.0, 1.0, 0.0, 0.0, 1.0, 0.0, 0.0, 1.0, 0.0, 0.0, -1.0, 0.0, 0.0, -1.0, 0.0, 0.0, -1.0, 0.0, 0.0, -1.0, 0.0, 0.0, -1.0, 0.0, 0.0, -1.0, 0.0, 0.0, -1.0, 0.0, 0.0, -1.0, 0.0, 0.0, -1.0, 0.0, 0.0, -1.0, 0.0, 0.0, -1.0, 0.0, 0.0, -1.0, 0.0, 0.0, -1.0, 0.0, 0.0, -1.0, 0.0, 0.0, -1.0, 0.0, 0.0, -1.0, 0.0, 0.0, -1.0, 0.0, 0.0, -1.0, 0.0, 0.0, -1.0, 0.0, 0.0, -1.0, 0.0, 0.0, -1.0, 0.0, 0.0, -1.0, 0.0, 0.0, -1.0, 0.0, 0.0, -1.0, 0.0, 0.0, -4.984e-07, 0.0, -1.0, 1.048e-06, 0.0, -1.0, -5.622e-07, 0.0, -1.0, 1.048e-06, 0.0, -1.0, 2.879e-06, 0.0, -1.0, -5.622e-07, 0.0, -1.0, 2.879e-06, 0.0, -1.0, -6.077e-07, 0.0, -1.0, -5.622e-07, 0.0, -1.0, -5.519e-08, 0.0, -1.0, -1.543e-07, 0.0, -1.0, -1.353e-09, 0.0, -1.0, -5.519e-08, 0.0, -1.0, -1.353e-09, 0.0, -1.0, -4.984e-07, 0.0, -1.0, -5.519e-08, 0.0, -1.0, -4.984e-07, 0.0, -1.0, -5.622e-07, 0.0, -1.0, -3.71e-07, 0.0, -1.0, -5.519e-08, 0.0, -1.0, -5.622e-07, 0.0, -1.0, -5.622e-07, 0.0, -1.0, -5.009e-09, 0.0, -1.0, -3.71e-07, 0.0, -1.0, -5.009e-09, 0.0, -1.0, -1.453e-06, 0.0, -1.0, -3.71e-07, 0.0, -1.0, -5.009e-09, 0.0, -1.0, 0.0, 0.0, -1.0, -1.453e-06, 0.0, -1.0, 8.381e-07, -1.0, -3.321e-10, -2.271e-08, -1.0, -2.271e-08, -2.159e-08, -1.0, -2.61e-08, -2.271e-08, -1.0, -2.271e-08, 2.271e-08, -1.0, -6.863e-08, -2.159e-08, -1.0, -2.61e-08, 2.162e-08, -1.0, -6.974e-08, -2.159e-08, -1.0, -2.61e-08, 2.271e-08, -1.0, -6.863e-08, 2.162e-08, -1.0, -6.974e-08, 2.271e-08, -1.0, -6.863e-08, 6.982e-09, -1.0, -2.799e-08, -2.12e-08, -1.0, 2.282e-08, 2.162e-08, -1.0, -6.974e-08, 6.982e-09, -1.0, -2.799e-08, 6.982e-09, -1.0, -2.799e-08, 8.905e-07, -1.0, -3.874e-10, -2.12e-08, -1.0, 2.282e-08, 8.905e-07, -1.0, -3.874e-10, -2.413e-08, -1.0, 2.649e-08, -2.12e-08, -1.0, 2.282e-08, -2.413e-08, -1.0, 2.649e-08, 2.413e-08, -1.0, -2.517e-08, -2.12e-08, -1.0, 2.282e-08, 2.124e-08, -1.0, -2.626e-08, -2.12e-08, -1.0, 2.282e-08, 2.413e-08, -1.0, -2.517e-08, 2.124e-08, -1.0, -2.626e-08, 2.413e-08, -1.0, -2.517e-08, -4.54e-08, -1.0, -2.804e-08, -2.159e-08, -1.0, -2.61e-08, 2.124e-08, -1.0, -2.626e-08, -4.54e-08, -1.0, -2.804e-08, -4.54e-08, -1.0, -2.804e-08, 8.381e-07, -1.0, -3.321e-10, -2.159e-08, -1.0, -2.61e-08, 8.381e-07, -1.0, -3.321e-10, -4.54e-08, -1.0, -2.804e-08, 6.982e-09, -1.0, -2.799e-08, 8.905e-07, -1.0, -3.874e-10, 6.982e-09, -1.0, -2.799e-08, -4.54e-08, -1.0, -2.804e-08, 0.0, 0.0, -1.0, 0.0, 0.0, -1.0, 0.0, 0.0, -1.0, 0.0, 0.0, -1.0, 0.0, 0.0, -1.0, 0.0, 0.0, -1.0, 0.0, 0.0, 1.0, 0.0, 0.0, 1.0, 0.0, 0.0, 1.0, 0.0, 0.0, 1.0, 0.0, 0.0, 1.0, 0.0, 0.0, 1.0, 0.0, 0.0, -1.0, 0.0, 0.0, -1.0, 0.0, 0.0, -1.0, 0.0, 0.0, -1.0, 0.0, 0.0, -1.0, 0.0, 0.0, -1.0, 0.0, 0.0, 1.0, 0.0, 0.0, 1.0, 0.0, 0.0, 1.0, 0.0, 0.0, 1.0, 0.0, 0.0, 1.0, 0.0, 0.0, 1.0, 0.0, 0.0, 1.0, 0.0, 0.0, 1.0, 0.0, 0.0, 1.0, 0.0, 0.0, 1.0, 0.0, 0.0, 1.0, 0.0, 0.0, 1.0, 0.0, 0.0, -1.0, 0.0, 0.0, -1.0, 0.0, 0.0, -1.0, 0.0, 0.0, -1.0, 0.0, 0.0, -1.0, 0.0, 0.0, -1.0, 0.0, 0.0, -1.0, 0.0, 0.0, -1.0, 0.0, 0.0, -1.0, 0.0, 0.0, -1.0, 0.0, 0.0, -1.0, 0.0, 0.0, -1.0, 0.0, -1.0, -4.731e-08, 0.0, -1.0, -4.793e-08, 0.0, -1.0, -4.857e-08, 0.0, -1.0, -4.92e-08, 0.0, -1.0, -4.857e-08, 0.0, -1.0, -4.793e-08, 1.0, 0.0, 0.0, 1.0, 0.0, 0.0, 1.0, 0.0, 0.0, 1.0, 0.0, 0.0, 1.0, 0.0, 0.0, 1.0, 0.0, 0.0, 0.0, 0.0, -1.0, 0.0, 0.0, -1.0, 0.0, 0.0, -1.0, 0.0, 0.0, -1.0, 0.0, 0.0, -1.0, 0.0, 0.0, -1.0, 3.532e-08, -1.0, 0.0, 3.609e-08, -1.0, 0.0, 5.222e-08, -1.0, 0.0, 5.298e-08, -1.0, 0.0, 5.222e-08, -1.0, 0.0, 3.609e-08, -1.0, 0.0, 1.0, 0.0, 0.0, 1.0, 0.0, 0.0, 1.0, 0.0, 0.0, 1.0, 0.0, 0.0, 1.0, 0.0, 0.0, 1.0, 0.0, 0.0, -1.0, 0.0, 0.0, -1.0, 0.0, 0.0, -1.0, 0.0, 0.0, -1.0, 0.0, 0.0, -1.0, 0.0, 0.0, -1.0, 0.0, 0.0, -1.0, 0.0, 0.0, -1.0, 0.0, 0.0, -1.0, 0.0, 0.0, -1.0, 0.0, 0.0, -1.0, 0.0, 0.0, -1.0, 0.0, 0.0, 1.0, 0.0, 0.0, 1.0, 0.0, 0.0, 1.0, 0.0, 0.0, 1.0, 0.0, 0.0, 1.0, 0.0, 0.0, 1.0, 0.0, 0.0, 1.0, 0.0, 0.0, 1.0, 0.0, 0.0, 1.0, 0.0, 0.0, 1.0, 0.0, 0.0, 1.0, 0.0, 0.0, 1.0, 0.0, 0.0, -1.0, 0.0, 0.0, -1.0, 0.0, 0.0, -1.0, 0.0, 0.0, -1.0, 0.0, 0.0, -1.0, 0.0, 0.0, -1.0, 0.0, 0.0, 0.0, 0.0, 1.0, 0.0, 0.0, 1.0, 0.0, 0.0, 1.0, 0.0, 0.0, 1.0, 0.0, 0.0, 1.0, 0.0, 0.0, 1.0, 1.0, 0.0, 0.0, 1.0, 0.0, 0.0, 1.0, 0.0, 0.0, 1.0, 0.0, 0.0, 1.0, 0.0, 0.0, 1.0, 0.0, 0.0, 0.0001163, -1.0, -4.636e-08, 0.000114, -1.0, -1.192e-07, 3.074e-07, -1.0, -4.163e-06, -4.704e-07, -1.0, -4.189e-06, 3.074e-07, -1.0, -4.163e-06, 0.000114, -1.0, -1.192e-07, 3.074e-07, -1.0, -4.163e-06, -4.704e-07, -1.0, -4.189e-06, -2.618e-07, -1.0, -4.179e-06, 5.138e-07, -1.0, -4.204e-06, -2.618e-07, -1.0, -4.179e-06, -4.704e-07, -1.0, -4.189e-06, 5.138e-07, -1.0, -4.204e-06, -0.0001137, -1.0, -1.125e-07, -2.618e-07, -1.0, -4.179e-06, -0.000116, -1.0, -3.974e-08, -2.618e-07, -1.0, -4.179e-06, -0.0001137, -1.0, -1.125e-07, 0.0, 0.0, -1.0, -4.215e-09, 0.0, -1.0, -3.113e-07, 0.0, -1.0, -3.155e-07, 0.0, -1.0, -3.113e-07, 0.0, -1.0, -4.215e-09, 0.0, -1.0, 0.0, 0.0, -1.0, 0.0, 0.0, -1.0, 0.0, 0.0, -1.0, 0.0, 0.0, -1.0, 0.0, 0.0, -1.0, 0.0, 0.0, -1.0, 0.0, 0.0, -1.0, 0.0, 0.0, -1.0, 0.0, 0.0, -1.0, 0.0, 0.0, -1.0, 0.0, 0.0, -1.0, 0.0, 0.0, -1.0, 0.0, 0.0, 1.0, 0.0, 0.0, 1.0, 0.0, 0.0, 1.0, 0.0, 0.0, 1.0, 0.0, 0.0, 1.0, 0.0, 0.0, 1.0, 0.0, 0.0, 1.0, 0.0, 0.0, 1.0, 0.0, 0.0, 1.0, 0.0, 0.0, 1.0, 0.0, 0.0, 1.0, 0.0, 0.0, 1.0, 0.0, 0.0, 1.0, 0.0, 0.0, 1.0, 0.0, 0.0, 1.0, 0.0, 0.0, 1.0, 0.0, 0.0, 1.0, 0.0, 0.0, 1.0, 0.0, 0.0, 1.0, 0.0, 0.0, 1.0, 0.0, 0.0, 1.0, 0.0, 0.0, 1.0, 0.0, 0.0, 1.0, 0.0, 0.0, 1.0, 0.0, 0.0, -1.0, 0.0, 0.0, -1.0, 0.0, 0.0, -1.0, 0.0, 0.0, -1.0, 0.0, 0.0, -1.0, 0.0, 0.0, -1.0, 0.0, 0.0, -1.0, 0.0, 0.0, -1.0, 0.0, 0.0, -1.0, 0.0, 0.0, -1.0, 0.0, 0.0, -1.0, 0.0, 0.0, -1.0, 2.502e-08, -1.0, -1.531e-08, 2.502e-08, -1.0, -1.413e-08, 2.502e-08, -1.0, -1.413e-08, 2.502e-08, -1.0, -1.413e-08, 2.502e-08, -1.0, -1.413e-08, 2.502e-08, -1.0, -1.413e-08, 0.0, -1.0, -4.592e-08, 2.502e-08, -1.0, -1.531e-08, 0.0, -1.0, -4.592e-08, 2.502e-08, -1.0, -1.531e-08, 0.0, -1.0, -4.592e-08, 2.502e-08, -1.0, -1.531e-08, 2.502e-08, -1.0, -1.531e-08, 2.502e-08, -1.0, -1.415e-08, 2.502e-08, -1.0, -1.531e-08, 2.502e-08, -1.0, -1.413e-08, 2.502e-08, -1.0, -1.531e-08, 2.502e-08, -1.0, -1.415e-08, 2.502e-08, -1.0, -1.413e-08, 2.502e-08, -1.0, -1.415e-08, 0.0, -1.0, -4.584e-08, 0.0, -1.0, -4.592e-08, 0.0, -1.0, -4.584e-08, 2.502e-08, -1.0, -1.415e-08, 2.502e-08, -1.0, -1.531e-08, 7.506e-08, -1.0, 0.0, 2.502e-08, -1.0, -1.415e-08, 7.506e-08, -1.0, 0.0, 2.502e-08, -1.0, -1.415e-08, 7.506e-08, -1.0, 0.0, 0.0, -1.0, -4.592e-08, 0.0, -1.0, -4.584e-08, 0.0, -1.0, -1.415e-08, 2.502e-08, -1.0, -1.413e-08, 0.0, -1.0, -1.415e-08, 0.0, -1.0, -4.584e-08, 0.0, -1.0, -1.415e-08, 2.502e-08, -1.0, -1.413e-08, 0.0, -1.0, -1.415e-08, 2.502e-08, -1.0, -1.413e-08, 0.0, -1.0, -1.415e-08, 2.502e-08, -1.0, -1.413e-08, 2.502e-08, -1.0, -1.413e-08, 0.0, -1.0, -4.584e-08, 0.0, -1.0, -1.415e-08, 0.0, -1.0, -4.592e-08, 0.0, -1.0, -1.415e-08, 0.0, -1.0, -4.584e-08, 0.0, -1.0, 0.0, 0.0, -1.0, 0.0, 0.0, -1.0, -1.415e-08, 0.0, -1.0, -1.415e-08, 0.0, -1.0, -1.415e-08, 0.0, -1.0, 0.0, -8.905e-07, -1.0, -3.321e-10, 1.979e-08, -1.0, -3.145e-08, 1.979e-08, -1.0, -3.145e-08, -8.905e-07, -1.0, -3.321e-10, 1.979e-08, -1.0, -3.145e-08, 1.979e-08, -1.0, -3.145e-08, 2.204e-08, -1.0, 2.441e-08, -8.905e-07, -1.0, -3.321e-10, 1.979e-08, -1.0, -3.145e-08, 2.204e-08, -1.0, 2.441e-08, 2.413e-08, -1.0, 2.321e-08, -8.905e-07, -1.0, -3.321e-10, 2.204e-08, -1.0, 2.441e-08, -2.208e-08, -1.0, -1.923e-08, 2.413e-08, -1.0, 2.321e-08, -2.413e-08, -1.0, -2.271e-08, 2.413e-08, -1.0, 2.321e-08, -2.208e-08, -1.0, -1.923e-08, 1.979e-08, -1.0, -3.145e-08, -2.413e-08, -1.0, -2.271e-08, -2.208e-08, -1.0, -1.923e-08, 1.979e-08, -1.0, -3.145e-08, -2.208e-08, -1.0, -1.923e-08, 2.204e-08, -1.0, 2.441e-08, 2.204e-08, -1.0, 2.441e-08, -8.905e-07, -1.0, -3.321e-10, 1.979e-08, -1.0, -3.145e-08, 2.204e-08, -1.0, 2.441e-08, 2.413e-08, -1.0, 2.321e-08, -8.905e-07, -1.0, -3.321e-10, 2.204e-08, -1.0, 2.441e-08, -2.208e-08, -1.0, -1.923e-08, 2.413e-08, -1.0, 2.321e-08, -2.413e-08, -1.0, -2.271e-08, 2.413e-08, -1.0, 2.321e-08, -2.208e-08, -1.0, -1.923e-08, 1.979e-08, -1.0, -3.145e-08, -2.413e-08, -1.0, -2.271e-08, -2.208e-08, -1.0, -1.923e-08, 1.979e-08, -1.0, -3.145e-08, -2.208e-08, -1.0, -1.923e-08, 2.204e-08, -1.0, 2.441e-08, 0.0, 0.0, 1.0, 3.113e-07, 0.0, 1.0, 4.215e-09, 0.0, 1.0, 3.155e-07, 0.0, 1.0, 4.215e-09, 0.0, 1.0, 3.113e-07, 0.0, 1.0, -6.311e-07, 0.0, -1.0, -6.142e-07, 0.0, -1.0, 6.142e-07, 0.0, -1.0, 6.31e-07, 0.0, -1.0, 6.142e-07, 0.0, -1.0, -6.142e-07, 0.0, -1.0, 8.196e-08, -1.0, -4.541e-08, 8.278e-08, -1.0, -4.604e-08, 8.362e-08, -1.0, -4.668e-08, 8.444e-08, -1.0, -4.731e-08, 8.362e-08, -1.0, -4.668e-08, 8.278e-08, -1.0, -4.604e-08, 8.444e-08, -1.0, -4.92e-08, 2.791e-08, -1.0, -1.626e-08, 5.653e-08, -1.0, -3.294e-08, 0.0, -1.0, 0.0, 5.653e-08, -1.0, -3.294e-08, 2.791e-08, -1.0, -1.626e-08, 1.0, 0.0, 0.0, 1.0, 0.0, 0.0, 1.0, 0.0, 0.0, 1.0, 0.0, 0.0, 1.0, 0.0, 0.0, 1.0, 0.0, 0.0, -1.0, 0.0, 0.0, -1.0, 0.0, 0.0, -1.0, 0.0, 0.0, -1.0, 0.0, 0.0, -1.0, 0.0, 0.0, -1.0, 0.0, 0.0, -1.0, 0.0, 0.0, -1.0, 0.0, 0.0, -1.0, 0.0, 0.0, -1.0, 0.0, 0.0, -1.0, 0.0, 0.0, -1.0, 0.0, 0.0, 1.0, 0.0, 0.0, 1.0, 0.0, 0.0, 1.0, 0.0, 0.0, 1.0, 0.0, 0.0, 1.0, 0.0, 0.0, 1.0, 0.0, 0.0, 1.0, 0.0, 0.0, 1.0, 0.0, 0.0, 1.0, 0.0, 0.0, 1.0, 0.0, 0.0, 1.0, 0.0, 0.0, 1.0, 0.0, 0.0, 1.0, 0.0, 0.0, 1.0, 0.0, 0.0, 1.0, 0.0, 0.0, 1.0, 0.0, 0.0, 1.0, 0.0, 0.0, 1.0, 0.0, 0.0, 1.0, 0.0, 0.0, 1.0, 0.0, 0.0, 1.0, 0.0, 0.0, 1.0, 0.0, 0.0, 1.0, 0.0, 0.0, 1.0, 0.0, 0.0, 1.0, 0.0, 0.0, 1.0, 0.0, 0.0, 1.0, 0.0, 0.0, 1.0, 0.0, 0.0, 1.0, 0.0, 0.0, 1.0, 0.0, 0.0, 0.0, 0.0, -1.0, -4.215e-09, 0.0, -1.0, -3.113e-07, 0.0, -1.0, -3.155e-07, 0.0, -1.0, -3.113e-07, 0.0, -1.0, -4.215e-09, 0.0, -1.0, 0.0, 0.0, -1.0, 0.0, 0.0, -1.0, 0.0, 0.0, -1.0, 0.0, 0.0, -1.0, 0.0, 0.0, -1.0, 0.0, 0.0, -1.0, 8.196e-08, -1.0, -4.541e-08, 2.709e-08, -1.0, -1.501e-08, 5.487e-08, -1.0, -3.04e-08, 0.0, -1.0, 0.0, 5.487e-08, -1.0, -3.04e-08, 2.709e-08, -1.0, -1.501e-08, 0.0, 0.0, -1.0, 3.113e-07, 0.0, -1.0, 4.215e-09, 0.0, -1.0, 3.155e-07, 0.0, -1.0, 4.215e-09, 0.0, -1.0, 3.113e-07, 0.0, -1.0, -1.0, 0.0, 0.0, -1.0, 0.0, 0.0, -1.0, 0.0, 0.0, -1.0, 0.0, 0.0, -1.0, 0.0, 0.0, -1.0, 0.0, 0.0, -8.623e-07, -1.0, -3.874e-10, 5.817e-08, -1.0, -3.111e-08, 2.116e-08, -1.0, -2.799e-08, -8.623e-07, -1.0, -3.321e-10, 2.116e-08, -1.0, -2.799e-08, 5.817e-08, -1.0, -3.111e-08, 6.386e-08, -1.0, -2.271e-08, 6.145e-08, -1.0, -2.269e-08, 1.272e-08, -1.0, -2.271e-08, 1.37e-08, -1.0, -2.264e-08, 1.272e-08, -1.0, -2.271e-08, 6.145e-08, -1.0, -2.269e-08, 2.116e-08, -1.0, -2.799e-08, 1.272e-08, -1.0, -2.271e-08, 1.37e-08, -1.0, -2.264e-08, 2.116e-08, -1.0, -2.799e-08, 1.37e-08, -1.0, -2.264e-08, 5.873e-08, -1.0, -7.329e-08, 5.873e-08, -1.0, -7.329e-08, -8.623e-07, -1.0, -3.874e-10, 2.116e-08, -1.0, -2.799e-08, 5.873e-08, -1.0, -7.329e-08, 6.072e-08, -1.0, -8.958e-08, -8.623e-07, -1.0, -3.874e-10, 5.873e-08, -1.0, -7.329e-08, 6.497e-07, -1.0, -6.418e-07, 6.072e-08, -1.0, -8.958e-08, 6.755e-07, -1.0, -6.888e-07, 6.072e-08, -1.0, -8.958e-08, 6.497e-07, -1.0, -6.418e-07, 5.817e-08, -1.0, -3.111e-08, 6.755e-07, -1.0, -6.888e-07, 6.497e-07, -1.0, -6.418e-07, 5.817e-08, -1.0, -3.111e-08, 6.497e-07, -1.0, -6.418e-07, 6.145e-08, -1.0, -2.269e-08, 6.145e-08, -1.0, -2.269e-08, -8.623e-07, -1.0, -3.321e-10, 5.817e-08, -1.0, -3.111e-08, 6.145e-08, -1.0, -2.269e-08, 6.386e-08, -1.0, -2.271e-08, -8.623e-07, -1.0, -3.321e-10, -1.586e-09, -1.0, 4.832e-08, -3.461e-10, -1.0, 4.979e-08, 4.122e-08, -1.0, 4.82e-08, 4.16e-08, -1.0, 4.967e-08, 4.122e-08, -1.0, 4.82e-08, -3.461e-10, -1.0, 4.979e-08, 4.16e-08, -1.0, 4.967e-08, 2.33e-09, -1.0, -1.755e-08, 4.122e-08, -1.0, 4.82e-08, 1.146e-09, -1.0, -2.2e-08, 4.122e-08, -1.0, 4.82e-08, 2.33e-09, -1.0, -1.755e-08, 1.146e-09, -1.0, -2.2e-08, 2.33e-09, -1.0, -1.755e-08, 4.259e-08, -1.0, -2.098e-08, 4.29e-08, -1.0, -1.655e-08, 4.259e-08, -1.0, -2.098e-08, 2.33e-09, -1.0, -1.755e-08, 4.259e-08, -1.0, -2.098e-08, 4.29e-08, -1.0, -1.655e-08, -1.586e-09, -1.0, 4.832e-08, -3.461e-10, -1.0, 4.979e-08, -1.586e-09, -1.0, 4.832e-08, 4.29e-08, -1.0, -1.655e-08, 0.0, 0.0, -1.0, 0.0, 0.0, -1.0, 0.0, 0.0, -1.0, 0.0, 0.0, -1.0, 0.0, 0.0, -1.0, 0.0, 0.0, -1.0, 0.0, 0.0, 1.0, 0.0, 0.0, 1.0, 0.0, 0.0, 1.0, 0.0, 0.0, 1.0, 0.0, 0.0, 1.0, 0.0, 0.0, 1.0])] * 3)])
me_window1_physics = bpy.data.meshes.new('window1_physics')
me_window1_physics.from_pydata([(-27.0, -3e-06, 52.5), (27.0, -1e-06, 52.5), (-27.0, 1e-06, -51.0), (27.0, 3e-06, -51.0), (-27.0, -5.626, 52.5), (-27.0, -5.626, -51.0), (27.0, -5.626, 52.5), (27.0, -5.626, -51.0)], [], [(0, 1, 2), (2, 1, 3), (4, 0, 5), (5, 0, 2), (4, 6, 0), (6, 1, 0), (6, 7, 1), (7, 3, 1), (6, 4, 7), (2, 3, 7), (2, 7, 5), (7, 4, 5)])
me_window1_physics.polygons.foreach_set('use_smooth', [True] * 12)
_uv = me_window1_physics.uv_layers.new(name='UVMap')
_uv.uv.foreach_set('vector', [0.0, 0.0, 0.0, 0.0, 0.0, 0.0, 0.0, 0.0, 0.0, 0.0, 0.0, 0.0, 0.0, 0.0, 0.0, 0.0, 0.0, 0.0, 0.0, 0.0, 0.0, 0.0, 0.0, 0.0, 0.0, 0.0, 0.0, 0.0, 0.0, 0.0, 0.0, 0.0, 0.0, 0.0, 0.0, 0.0, 0.0, 0.0, 0.0, 0.0, 0.0, 0.0, 0.0, 0.0, 0.0, 0.0, 0.0, 0.0, 0.0, 0.0, 0.0, 0.0, 0.0, 0.0, 0.0, 0.0, 0.0, 0.0, 0.0, 0.0, 0.0, 0.0, 0.0, 0.0, 0.0, 0.0, 0.0, 0.0, 0.0, 0.0, 0.0, 0.0])
me_window1_physics.materials.append(mat_phy)
me_window1_physics.use_remesh_fix_poles = True
me_window1_physics.use_remesh_preserve_attributes = False
me_window1_physics.use_mirror_vertex_groups = False
me_window1_physics.update()
me_window1_physics.normals_split_custom_set([tuple(v) for v in zip(*[iter([-0.9735, -0.1059, -0.2028, -0.9943, -0.02701, 0.1036, -0.9972, 0.05423, -0.05192, -0.9972, 0.05423, -0.05192, -0.9943, -0.02701, 0.1036, -0.9932, 0.05403, 0.1035, 0.9983, -0.02715, -0.05194, -0.9735, -0.1059, -0.2028, 0.9776, 0.05313, -0.2037, 0.9776, 0.05313, -0.2037, -0.9735, -0.1059, -0.2028, -0.9972, 0.05423, -0.05192, 0.9983, -0.02715, -0.05194, 0.9889, -0.1074, 0.1031, -0.9735, -0.1059, -0.2028, 0.9889, -0.1074, 0.1031, -0.9943, -0.02701, 0.1036, -0.9735, -0.1059, -0.2028, 0.9889, -0.1074, 0.1031, 0.9932, 0.05404, 0.1034, -0.9943, -0.02701, 0.1036, 0.9932, 0.05404, 0.1034, -0.9932, 0.05403, 0.1035, -0.9943, -0.02701, 0.1036, 0.9889, -0.1074, 0.1031, 0.9983, -0.02715, -0.05194, 0.9932, 0.05404, 0.1034, -0.9972, 0.05423, -0.05192, -0.9932, 0.05403, 0.1035, 0.9932, 0.05404, 0.1034, -0.9972, 0.05423, -0.05192, 0.9932, 0.05404, 0.1034, 0.9776, 0.05313, -0.2037, 0.9932, 0.05404, 0.1034, 0.9983, -0.02715, -0.05194, 0.9776, 0.05313, -0.2037])] * 3)])
arm_window1_qc_skeleton = bpy.data.armatures.new('window1.qc_skeleton')  # bones are not reproduced

# ---- objects
ob_window1_qc_skeleton = bpy.data.objects.new('window1.qc_skeleton', arm_window1_qc_skeleton)
ob_window1 = bpy.data.objects.new('window1', me_window1)
ob_window1_physics = bpy.data.objects.new('window1_physics', me_window1_physics)

# ---- transforms, parenting, visibility, modifiers, constraints
ob_window1_qc_skeleton.location = (0.0, 0.0, 0.0)
ob_window1_qc_skeleton.show_in_front = True
ob_window1_qc_skeleton.lineart.crease_threshold = 0.0
ob_window1.parent = ob_window1_qc_skeleton
ob_window1.location = (0.0, 0.0, 0.0)
ob_window1.lineart.crease_threshold = 0.0
_vg = ob_window1.vertex_groups.new(name='static_prop')
_vg.add([0, 1, 2, 3, 4, 5, 6, 7, 8, 9, 10, 11, 12, 13, 14, 15, 16, 17, 18, 19, 20, 21, 22, 23, 24, 25, 26, 27, 28, 29, 30, 31, 32, 33, 34, 35, 36, 37, 38, 39, 40, 41, 42, 43, 44, 45, 46, 47, 48, 49, 50, 51, 52, 53, 54, 55, 56, 57, 58, 59, 60, 61, 62, 63, 64, 65, 66, 67, 68, 69, 70, 71, 72, 73, 74, 75, 76, 77, 78, 79, 80, 81, 82, 83, 84, 85, 86, 87, 88, 89, 90, 91, 92, 93, 94, 95, 96, 97, 98, 99, 100, 101, 102, 103, 104, 105, 106, 107, 108, 109, 110, 111, 112, 113, 114, 115, 116, 117, 118, 119, 120, 121, 122, 123, 124, 125, 126, 127, 128, 129, 130, 131, 132, 133, 134, 135, 136, 137, 138, 139, 140, 141, 142, 143, 144, 145, 146, 147, 148, 149, 150, 151, 152, 153, 154, 155, 156, 157, 158, 159, 160, 161, 162, 163, 164, 165, 166, 167], 1.0, 'REPLACE')
_m = ob_window1.modifiers.new('Armature', 'ARMATURE')
_m.object = ob_window1_qc_skeleton
ob_window1_physics.parent = ob_window1_qc_skeleton
ob_window1_physics.location = (0.0, 0.0, 0.0)
ob_window1_physics.display_type = 'SOLID'
ob_window1_physics.show_wire = True
ob_window1_physics.lineart.crease_threshold = 0.0
_vg = ob_window1_physics.vertex_groups.new(name='static_prop')
_vg.add([0, 1, 2, 3, 4, 5, 6, 7], 1.0, 'REPLACE')
_m = ob_window1_physics.modifiers.new('Armature', 'ARMATURE')
_m.object = ob_window1_qc_skeleton

# ---- collection membership
scene.collection.objects.link(ob_window1_qc_skeleton)
scene.collection.objects.link(ob_window1)
scene.collection.objects.link(ob_window1_physics)
col_window1.objects.link(ob_window1_qc_skeleton)
col_window1.objects.link(ob_window1)
col_window1.objects.link(ob_window1_physics)

# ---- scene / render settings (as saved in the file)
scene.frame_start = 1; scene.frame_end = 250; scene.frame_set(0)
scene.render.engine = 'BLENDER_EEVEE_NEXT'
scene.cycles.use_denoising = False
scene.cycles.samples = 128
scene.cycles.sampling_pattern = 'TABULATED_SOBOL'
scene.cycles.use_adaptive_sampling = False
scene.cycles.use_light_tree = False
scene.view_settings.view_transform = 'Filmic'
bpy.context.view_layer.update()

# ---- added for rendering (the .blend has no active camera and no usable light): camera, sun + grey world if the file has none
cam_auto = bpy.data.cameras.new('AutoCamera')
cam_auto.lens = 50.0
cam_auto.sensor_width = 36.0
cam_auto.clip_end = 1900.17
ob_auto_camera = bpy.data.objects.new('AutoCamera', cam_auto)
scene.collection.objects.link(ob_auto_camera)
ob_auto_camera.location = (108.272, -133.989, 87.3677)
ob_auto_camera.rotation_euler = (1.09748, -7.21219e-08, 0.694738)
scene.camera = ob_auto_camera
light_auto_sun = bpy.data.lights.new('AutoSun', 'SUN')
light_auto_sun.energy = 3.0
light_auto_sun.angle = 0.0523599
ob_auto_sun = bpy.data.objects.new('AutoSun', light_auto_sun)
scene.collection.objects.link(ob_auto_sun)
ob_auto_sun.rotation_euler = (0.872665, 0.174533, 0.523599)
if scene.world is None:
    world_auto = bpy.data.worlds.new('AutoWorld')
    world_auto.color = (0.3, 0.3, 0.3)
    scene.world = world_auto
bpy.context.view_layer.update()
